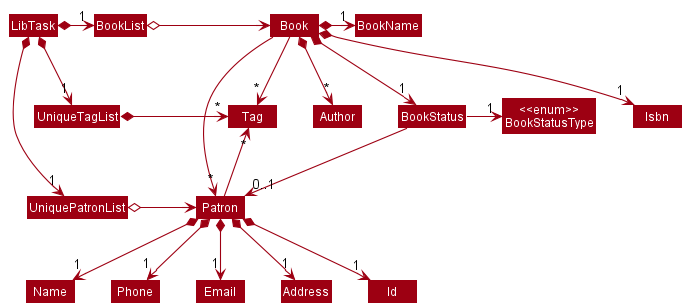

The diagram above was rendered by PlantUML. Its source (embedded in the PNG):
@startuml
!include style.puml
skinparam arrowThickness 1.1
skinparam arrowColor MODEL_COLOR
skinparam classBackgroundColor MODEL_COLOR

LibTask *-right-> "1" BookList
LibTask *-right-> "1" UniquePatronList
LibTask *-right-> "1" UniqueTagList
BookList -[hidden]down- UniqueTagList
UniqueTagList -[hidden]down- UniquePatronList

UniqueTagList *-right-> "*" Tag
UniquePatronList o-right-> Patron
BookList o-right-> Book

Patron -up-> "*" Tag
Book -down-> "*" Tag

Book *-right-> "1" BookName
Book *-down-> "*" Author
Book *-down-> "1" Isbn
Book *-down-> "1" BookStatus
BookStatus -right-> "1" "<<enum>>\nBookStatusType"

Tag -[hidden]right- Author
Author -[hidden]right- BookStatus
"<<enum>>\nBookStatusType" -[hidden]right- Isbn
BookStatus --> "0..1" Patron
Book --> "*" Patron

Patron *--> "1" Name
Patron *--> "1" Phone
Patron *--> "1" Email
Patron *--> "1" Address
Patron *--> "1" Id
@enduml